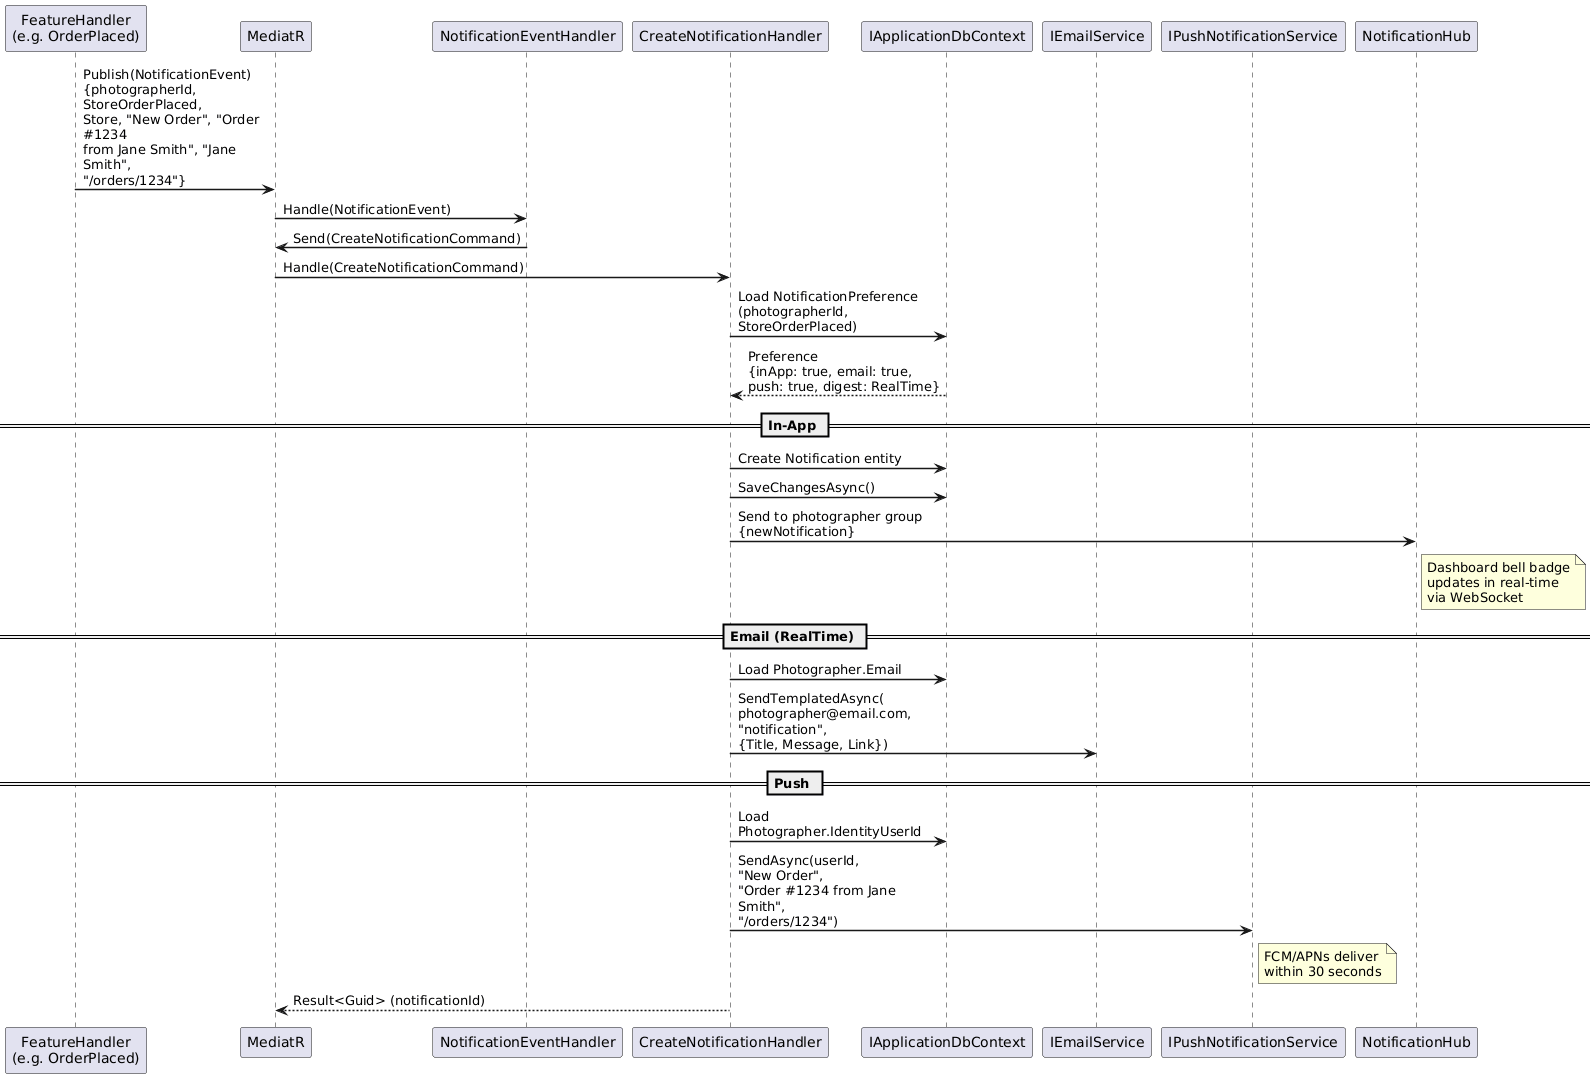

The diagram above was rendered by PlantUML. Its source (embedded in the PNG):
@startuml
skinparam sequenceArrowThickness 1.5
skinparam maxMessageSize 200

participant "FeatureHandler\n(e.g. OrderPlaced)" as Source
participant "MediatR" as Bus
participant "NotificationEventHandler" as EvtHandler
participant "CreateNotificationHandler" as CmdHandler
participant "IApplicationDbContext" as DB
participant "IEmailService" as Email
participant "IPushNotificationService" as Push
participant "NotificationHub" as SignalR

Source -> Bus : Publish(NotificationEvent)\n{photographerId, StoreOrderPlaced,\nStore, "New Order", "Order #1234\nfrom Jane Smith", "Jane Smith",\n"/orders/1234"}

Bus -> EvtHandler : Handle(NotificationEvent)
EvtHandler -> Bus : Send(CreateNotificationCommand)
Bus -> CmdHandler : Handle(CreateNotificationCommand)

CmdHandler -> DB : Load NotificationPreference\n(photographerId, StoreOrderPlaced)
DB --> CmdHandler : Preference\n{inApp: true, email: true,\npush: true, digest: RealTime}

== In-App ==
CmdHandler -> DB : Create Notification entity
CmdHandler -> DB : SaveChangesAsync()
CmdHandler -> SignalR : Send to photographer group\n{newNotification}
note right of SignalR
  Dashboard bell badge
  updates in real-time
  via WebSocket
end note

== Email (RealTime) ==
CmdHandler -> DB : Load Photographer.Email
CmdHandler -> Email : SendTemplatedAsync(\nphotographer@email.com,\n"notification",\n{Title, Message, Link})

== Push ==
CmdHandler -> DB : Load Photographer.IdentityUserId
CmdHandler -> Push : SendAsync(userId,\n"New Order",\n"Order #1234 from Jane Smith",\n"/orders/1234")
note right of Push
  FCM/APNs deliver
  within 30 seconds
end note

CmdHandler --> Bus : Result<Guid> (notificationId)

@enduml